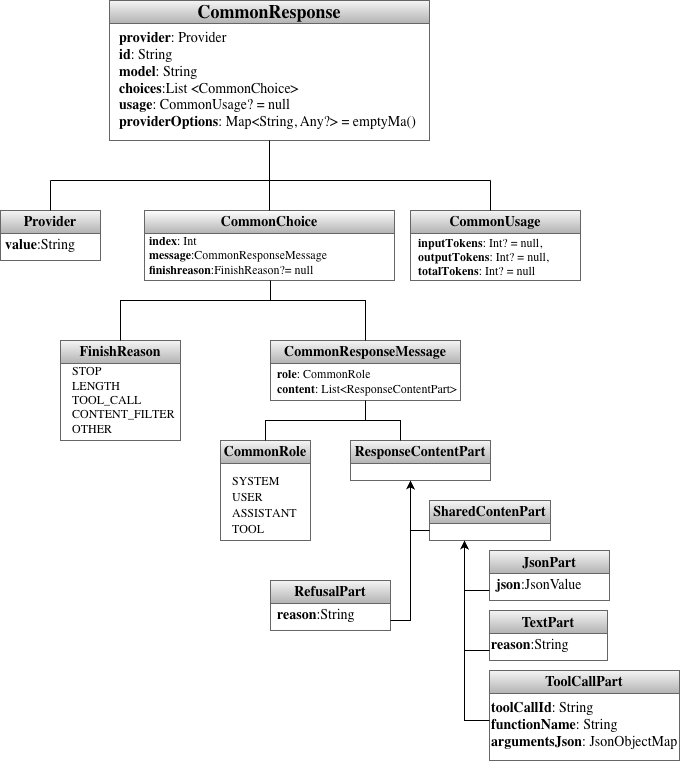

The diagram above was exported from draw.io. Its source (the exported page's mxGraphModel, read from the mxfile embedded in the PNG):
<mxGraphModel dx="1548" dy="1066" grid="1" gridSize="10" guides="1" tooltips="1" connect="1" arrows="1" fold="1" page="1" pageScale="1" pageWidth="827" pageHeight="1169" math="0" shadow="0">
  <root>
    <mxCell id="0" />
    <mxCell id="1" parent="0" />
    <mxCell id="dxXzMyNKYKNRmOaGoiVJ-1" parent="1" style="swimlane;whiteSpace=wrap;html=1;fillColor=#f5f5f5;strokeColor=#666666;gradientColor=#b3b3b3;" value="&lt;font face=&quot;Computer Modern&quot; style=&quot;font-size: 18px;&quot;&gt;CommonResponse&lt;/font&gt;" vertex="1">
      <mxGeometry height="140" width="320" x="709" y="280" as="geometry" />
    </mxCell>
    <mxCell id="dxXzMyNKYKNRmOaGoiVJ-2" parent="dxXzMyNKYKNRmOaGoiVJ-1" style="text;html=1;whiteSpace=wrap;strokeColor=none;fillColor=none;align=left;verticalAlign=middle;rounded=0;" value="&lt;font face=&quot;Computer Modern&quot; style=&quot;font-size: 14px;&quot;&gt;&lt;span data-contrast=&quot;none&quot; lang=&quot;EN-US&quot; class=&quot;TextRun SCXW59177046 BCX0&quot; style=&quot;-webkit-user-drag: none; -webkit-tap-highlight-color: transparent; margin: 0px; padding: 0px; user-select: text; font-variant: normal; background-color: rgb(255, 255, 255); line-height: 16.275px;&quot;&gt;&lt;span class=&quot;NormalTextRun SCXW59177046 BCX0&quot; style=&quot;-webkit-user-drag: none; -webkit-tap-highlight-color: transparent; margin: 0px; padding: 0px; user-select: text;&quot;&gt;&lt;b&gt;provider&lt;/b&gt;: Provider&lt;/span&gt;&lt;/span&gt;&lt;span class=&quot;LineBreakBlob BlobObject DragDrop SCXW59177046 BCX0&quot; style=&quot;-webkit-user-drag: none; -webkit-tap-highlight-color: transparent; margin: 0px; padding: 0px; user-select: text; background-color: rgb(255, 255, 255); line-height: 16.275px;&quot;&gt;&lt;br class=&quot;SCXW59177046 BCX0&quot; style=&quot;-webkit-user-drag: none; -webkit-tap-highlight-color: transparent; margin: 0px; padding: 0px; user-select: text; white-space: pre !important;&quot;&gt;&lt;/span&gt;&lt;span data-contrast=&quot;none&quot; lang=&quot;EN-US&quot; class=&quot;TextRun SCXW59177046 BCX0&quot; style=&quot;-webkit-user-drag: none; -webkit-tap-highlight-color: transparent; margin: 0px; padding: 0px; user-select: text; font-variant: normal; background-color: rgb(255, 255, 255); line-height: 16.275px;&quot;&gt;&lt;span class=&quot;NormalTextRun SCXW59177046 BCX0&quot; style=&quot;-webkit-user-drag: none; -webkit-tap-highlight-color: transparent; margin: 0px; padding: 0px; user-select: text;&quot;&gt;&lt;b&gt;id&lt;/b&gt;: String&lt;/span&gt;&lt;/span&gt;&lt;span class=&quot;LineBreakBlob BlobObject DragDrop SCXW59177046 BCX0&quot; style=&quot;-webkit-user-drag: none; -webkit-tap-highlight-color: transparent; margin: 0px; padding: 0px; user-select: text; background-color: rgb(255, 255, 255); line-height: 16.275px;&quot;&gt;&lt;br class=&quot;SCXW59177046 BCX0&quot; style=&quot;-webkit-user-drag: none; -webkit-tap-highlight-color: transparent; margin: 0px; padding: 0px; user-select: text; white-space: pre !important;&quot;&gt;&lt;/span&gt;&lt;/font&gt;&lt;span style=&quot;background-color: light-dark(rgb(255, 255, 255), rgb(18, 18, 18)); font-size: 14px; font-family: &amp;quot;Computer Modern&amp;quot;; color: light-dark(rgb(0, 0, 0), rgb(255, 255, 255));&quot;&gt;&lt;b&gt;model&lt;/b&gt;: String&lt;/span&gt;&lt;span style=&quot;white-space: pre; background-color: light-dark(rgb(255, 255, 255), rgb(18, 18, 18)); font-size: 14px; font-family: &amp;quot;Computer Modern&amp;quot;; color: light-dark(rgb(0, 0, 0), rgb(255, 255, 255));&quot;&gt;&amp;nbsp;&lt;/span&gt;&lt;br&gt;&lt;font face=&quot;Computer Modern&quot; style=&quot;font-size: 14px;&quot;&gt;&lt;span data-contrast=&quot;none&quot; lang=&quot;EN-US&quot; class=&quot;TextRun SCXW59177046 BCX0&quot; style=&quot;-webkit-user-drag: none; -webkit-tap-highlight-color: transparent; margin: 0px; padding: 0px; user-select: text; font-variant: normal; background-color: rgb(255, 255, 255); line-height: 16.275px;&quot;&gt;&lt;span class=&quot;NormalTextRun SCXW59177046 BCX0&quot; style=&quot;-webkit-user-drag: none; -webkit-tap-highlight-color: transparent; margin: 0px; padding: 0px; user-select: text;&quot;&gt;&lt;b&gt;choices&lt;/b&gt;:List &amp;lt;CommonChoice&amp;gt;&lt;/span&gt;&lt;/span&gt;&lt;span class=&quot;LineBreakBlob BlobObject DragDrop SCXW59177046 BCX0&quot; style=&quot;-webkit-user-drag: none; -webkit-tap-highlight-color: transparent; margin: 0px; padding: 0px; user-select: text; background-color: rgb(255, 255, 255); line-height: 16.275px;&quot;&gt;&lt;br class=&quot;SCXW59177046 BCX0&quot; style=&quot;-webkit-user-drag: none; -webkit-tap-highlight-color: transparent; margin: 0px; padding: 0px; user-select: text; white-space: pre !important;&quot;&gt;&lt;/span&gt;&lt;span class=&quot;EOP SCXW59177046 BCX0&quot; data-ccp-props=&quot;{}&quot; style=&quot;-webkit-user-drag: none; -webkit-tap-highlight-color: transparent; margin: 0px; padding: 0px; user-select: text; background-color: rgb(255, 255, 255); line-height: 16.275px;&quot;&gt;&lt;b&gt;usage&lt;/b&gt;: CommonUsage? = null&lt;br&gt;&lt;b&gt;providerOptions&lt;/b&gt;: Map&amp;lt;String, Any?&amp;gt; = emptyMa()&amp;nbsp;&lt;/span&gt;&lt;/font&gt;" vertex="1">
      <mxGeometry height="100" width="305" x="7.5" y="30" as="geometry" />
    </mxCell>
    <mxCell id="dxXzMyNKYKNRmOaGoiVJ-8" parent="1" style="swimlane;whiteSpace=wrap;html=1;startSize=23;fillColor=default;gradientColor=#b3b3b3;strokeColor=#666666;swimlaneFillColor=none;" value="&lt;span style=&quot;font-family: &amp;quot;Computer Modern&amp;quot;; font-size: 14px; text-align: left;&quot;&gt;CommonChoice&lt;/span&gt;" vertex="1">
      <mxGeometry height="70" width="250" x="744" y="490" as="geometry" />
    </mxCell>
    <mxCell id="dxXzMyNKYKNRmOaGoiVJ-9" parent="dxXzMyNKYKNRmOaGoiVJ-8" style="text;html=1;whiteSpace=wrap;strokeColor=none;fillColor=none;align=left;verticalAlign=middle;rounded=0;" value="&lt;font face=&quot;Computer Modern&quot;&gt;&amp;nbsp;&lt;b&gt;index&lt;/b&gt;: Int&lt;br&gt;&amp;nbsp;&lt;b&gt;message&lt;/b&gt;:CommonResponseMessage&lt;br&gt;&amp;nbsp;&lt;b&gt;finishreason&lt;/b&gt;:FinishReason?= null&lt;/font&gt;" vertex="1">
      <mxGeometry height="30" width="250" y="30" as="geometry" />
    </mxCell>
    <mxCell id="dxXzMyNKYKNRmOaGoiVJ-3" edge="1" parent="1" source="dxXzMyNKYKNRmOaGoiVJ-8" style="endArrow=none;html=1;rounded=0;exitX=0.5;exitY=0;exitDx=0;exitDy=0;entryX=0.5;entryY=1;entryDx=0;entryDy=0;" target="dxXzMyNKYKNRmOaGoiVJ-1" value="">
      <mxGeometry height="50" relative="1" width="50" as="geometry">
        <mxPoint x="868.5799999999999" y="460" as="sourcePoint" />
        <mxPoint x="870" y="420" as="targetPoint" />
      </mxGeometry>
    </mxCell>
    <mxCell id="dxXzMyNKYKNRmOaGoiVJ-4" parent="1" style="swimlane;whiteSpace=wrap;html=1;fillColor=#f5f5f5;gradientColor=#b3b3b3;strokeColor=#666666;" value="&lt;font face=&quot;Computer Modern&quot; style=&quot;font-size: 14px;&quot;&gt;Provider&lt;/font&gt;" vertex="1">
      <mxGeometry height="50" width="100" x="600" y="490" as="geometry" />
    </mxCell>
    <mxCell id="dxXzMyNKYKNRmOaGoiVJ-5" parent="dxXzMyNKYKNRmOaGoiVJ-4" style="text;html=1;whiteSpace=wrap;strokeColor=none;fillColor=none;align=center;verticalAlign=middle;rounded=0;" value="&lt;font face=&quot;Computer Modern&quot; style=&quot;font-size: 14px;&quot;&gt;&lt;b&gt;value&lt;/b&gt;:String&lt;/font&gt;" vertex="1">
      <mxGeometry height="30" width="60" x="10" y="20" as="geometry" />
    </mxCell>
    <mxCell id="dxXzMyNKYKNRmOaGoiVJ-6" parent="1" style="swimlane;whiteSpace=wrap;html=1;fillColor=#f5f5f5;gradientColor=#b3b3b3;strokeColor=#666666;" value="&lt;span style=&quot;font-family: &amp;quot;Computer Modern&amp;quot;; font-size: 14px; text-align: left;&quot;&gt;CommonUsage&lt;/span&gt;" vertex="1">
      <mxGeometry height="70" width="170" x="1010" y="490" as="geometry" />
    </mxCell>
    <mxCell id="dxXzMyNKYKNRmOaGoiVJ-7" parent="dxXzMyNKYKNRmOaGoiVJ-6" style="text;html=1;whiteSpace=wrap;strokeColor=none;fillColor=none;align=left;verticalAlign=middle;rounded=0;" value="&lt;div class=&quot;OutlineElement Ltr SCXW192027414 BCX0&quot; style=&quot;-webkit-user-drag: none; -webkit-tap-highlight-color: transparent; margin: 0px; padding: 0px; user-select: text; clear: both; cursor: text; overflow: visible; position: relative; direction: ltr; background-color: rgb(255, 255, 255);&quot;&gt;&lt;p class=&quot;Paragraph SCXW192027414 BCX0&quot; lang=&quot;PT-PT&quot; style=&quot;-webkit-user-drag: none; -webkit-tap-highlight-color: transparent; margin: 0px 0px 10.6667px; padding: 0px; user-select: text; overflow-wrap: break-word; vertical-align: baseline; font-kerning: none; background-color: transparent; color: windowtext;&quot;&gt;&lt;font face=&quot;Computer Modern&quot;&gt;&lt;b style=&quot;&quot;&gt;inputTokens&lt;/b&gt;: Int? = null,&lt;br data-start=&quot;29&quot; data-end=&quot;32&quot;&gt;&lt;b style=&quot;&quot;&gt;outputTokens&lt;/b&gt;: Int? = null,&lt;br data-start=&quot;62&quot; data-end=&quot;65&quot;&gt;&lt;b style=&quot;&quot;&gt;totalTokens&lt;/b&gt;: Int? = null&lt;/font&gt;&lt;/p&gt;&lt;/div&gt;" vertex="1">
      <mxGeometry height="55.5" width="154" x="6" y="24.5" as="geometry" />
    </mxCell>
    <mxCell id="dxXzMyNKYKNRmOaGoiVJ-10" edge="1" parent="1" style="endArrow=none;html=1;rounded=0;" value="">
      <mxGeometry height="50" relative="1" width="50" as="geometry">
        <mxPoint x="650" y="460" as="sourcePoint" />
        <mxPoint x="1090" y="460" as="targetPoint" />
      </mxGeometry>
    </mxCell>
    <mxCell id="dxXzMyNKYKNRmOaGoiVJ-11" edge="1" parent="1" source="dxXzMyNKYKNRmOaGoiVJ-4" style="endArrow=none;html=1;rounded=0;exitX=0.5;exitY=0;exitDx=0;exitDy=0;" value="">
      <mxGeometry height="50" relative="1" width="50" as="geometry">
        <mxPoint x="670" y="490" as="sourcePoint" />
        <mxPoint x="650" y="460" as="targetPoint" />
      </mxGeometry>
    </mxCell>
    <mxCell id="dxXzMyNKYKNRmOaGoiVJ-12" edge="1" parent="1" style="endArrow=none;html=1;rounded=0;exitX=0.5;exitY=0;exitDx=0;exitDy=0;" value="">
      <mxGeometry height="50" relative="1" width="50" as="geometry">
        <mxPoint x="1090" y="490" as="sourcePoint" />
        <mxPoint x="1090" y="460" as="targetPoint" />
      </mxGeometry>
    </mxCell>
    <mxCell id="dxXzMyNKYKNRmOaGoiVJ-13" parent="1" style="swimlane;whiteSpace=wrap;html=1;fillColor=#f5f5f5;gradientColor=#b3b3b3;strokeColor=#666666;" value="&lt;span style=&quot;font-family: &amp;quot;Computer Modern&amp;quot;; font-size: 14px; text-align: left;&quot;&gt;CommonResponseMessage&lt;/span&gt;" vertex="1">
      <mxGeometry height="60" width="190" x="870" y="620" as="geometry" />
    </mxCell>
    <mxCell id="dxXzMyNKYKNRmOaGoiVJ-14" parent="dxXzMyNKYKNRmOaGoiVJ-13" style="text;html=1;whiteSpace=wrap;strokeColor=none;fillColor=none;align=left;verticalAlign=middle;rounded=0;" value="&lt;font face=&quot;Computer Modern&quot;&gt;&lt;b style=&quot;&quot;&gt;role&lt;/b&gt;: CommonRole&lt;/font&gt;&lt;div&gt;&lt;div&gt;&lt;font face=&quot;Computer Modern&quot;&gt;&lt;b style=&quot;&quot;&gt;content&lt;/b&gt;: List&amp;lt;ResponseContentPart&amp;gt;&lt;/font&gt;&lt;/div&gt;&lt;/div&gt;" vertex="1">
      <mxGeometry height="30" width="185" x="5" y="25.5" as="geometry" />
    </mxCell>
    <mxCell id="dxXzMyNKYKNRmOaGoiVJ-15" parent="1" style="swimlane;whiteSpace=wrap;html=1;startSize=23;fillColor=#f5f5f5;gradientColor=#b3b3b3;strokeColor=#666666;" value="&lt;font face=&quot;Computer Modern&quot; style=&quot;font-size: 14px;&quot;&gt;CommonRole&lt;/font&gt;" vertex="1">
      <mxGeometry height="100" width="90" x="820" y="720" as="geometry">
        <mxRectangle height="30" width="110" y="500" as="alternateBounds" />
      </mxGeometry>
    </mxCell>
    <mxCell id="dxXzMyNKYKNRmOaGoiVJ-16" parent="dxXzMyNKYKNRmOaGoiVJ-15" style="text;html=1;whiteSpace=wrap;strokeColor=none;fillColor=none;align=left;verticalAlign=middle;rounded=0;" value="&lt;div class=&quot;OutlineElement Ltr SCXW215902938 BCX0&quot; style=&quot;-webkit-user-drag: none; -webkit-tap-highlight-color: transparent; margin: 0px; padding: 0px; user-select: text; clear: both; cursor: text; overflow: visible; position: relative; direction: ltr; background-color: rgb(255, 255, 255);&quot;&gt;&lt;p class=&quot;Paragraph SCXW215902938 BCX0&quot; lang=&quot;PT-PT&quot; style=&quot;-webkit-user-drag: none; -webkit-tap-highlight-color: transparent; margin: 0px 0px 10.6667px; padding: 0px; user-select: text; overflow-wrap: break-word; vertical-align: baseline; font-kerning: none; background-color: transparent; color: windowtext;&quot;&gt;&lt;font face=&quot;Computer Modern&quot;&gt;&lt;span data-contrast=&quot;auto&quot; lang=&quot;EN-US&quot; class=&quot;TextRun SCXW215902938 BCX0&quot; style=&quot;-webkit-user-drag: none; -webkit-tap-highlight-color: transparent; margin: 0px; padding: 0px; user-select: text; font-size: 9pt; line-height: 16.275px; font-variant-ligatures: none !important;&quot;&gt;SYSTEM&lt;br&gt;&lt;/span&gt;&lt;span data-contrast=&quot;auto&quot; lang=&quot;EN-US&quot; class=&quot;TextRun SCXW215902938 BCX0&quot; style=&quot;background-color: transparent; color: light-dark(windowtext, rgb(237, 237, 237)); font-size: 9pt; -webkit-user-drag: none; -webkit-tap-highlight-color: transparent; margin: 0px; padding: 0px; user-select: text; line-height: 16.275px; font-variant-ligatures: none !important;&quot;&gt;USER&lt;/span&gt;&lt;span class=&quot;EOP SCXW215902938 BCX0&quot; data-ccp-props=&quot;{&amp;quot;335551550&amp;quot;:0,&amp;quot;335551620&amp;quot;:0}&quot; style=&quot;background-color: transparent; color: light-dark(windowtext, rgb(237, 237, 237)); font-size: 9pt; -webkit-user-drag: none; -webkit-tap-highlight-color: transparent; margin: 0px; padding: 0px; user-select: text; line-height: 16.275px;&quot;&gt;&lt;br&gt;&lt;/span&gt;&lt;span data-contrast=&quot;auto&quot; lang=&quot;EN-US&quot; class=&quot;TextRun SCXW215902938 BCX0&quot; style=&quot;background-color: transparent; color: light-dark(windowtext, rgb(237, 237, 237)); font-size: 9pt; -webkit-user-drag: none; -webkit-tap-highlight-color: transparent; margin: 0px; padding: 0px; user-select: text; line-height: 16.275px; font-variant-ligatures: none !important;&quot;&gt;ASSISTANT&lt;/span&gt;&lt;span class=&quot;EOP SCXW215902938 BCX0&quot; data-ccp-props=&quot;{&amp;quot;335551550&amp;quot;:0,&amp;quot;335551620&amp;quot;:0}&quot; style=&quot;background-color: transparent; color: light-dark(windowtext, rgb(237, 237, 237)); font-size: 9pt; -webkit-user-drag: none; -webkit-tap-highlight-color: transparent; margin: 0px; padding: 0px; user-select: text; line-height: 16.275px;&quot;&gt;&lt;br&gt;&lt;/span&gt;&lt;span data-contrast=&quot;auto&quot; lang=&quot;EN-US&quot; class=&quot;TextRun SCXW215902938 BCX0&quot; style=&quot;background-color: transparent; color: light-dark(windowtext, rgb(237, 237, 237)); font-size: 9pt; -webkit-user-drag: none; -webkit-tap-highlight-color: transparent; margin: 0px; padding: 0px; user-select: text; line-height: 16.275px; font-variant-ligatures: none !important;&quot;&gt;TOOL&lt;/span&gt;&lt;span class=&quot;EOP SCXW215902938 BCX0&quot; data-ccp-props=&quot;{}&quot; style=&quot;background-color: transparent; color: light-dark(windowtext, rgb(237, 237, 237)); font-size: 9pt; -webkit-user-drag: none; -webkit-tap-highlight-color: transparent; margin: 0px; padding: 0px; user-select: text; line-height: 16.275px;&quot;&gt;&amp;nbsp;&lt;/span&gt;&lt;/font&gt;&lt;/p&gt;&lt;/div&gt;" vertex="1">
      <mxGeometry height="60" width="80" x="10" y="40" as="geometry" />
    </mxCell>
    <mxCell id="dxXzMyNKYKNRmOaGoiVJ-17" parent="1" style="swimlane;whiteSpace=wrap;html=1;fillColor=#f5f5f5;gradientColor=#b3b3b3;strokeColor=#666666;" value="&lt;font face=&quot;Computer Modern&quot; style=&quot;font-size: 14px;&quot;&gt;ResponseContentPart&lt;/font&gt;" vertex="1">
      <mxGeometry height="40" width="140" x="950" y="720" as="geometry" />
    </mxCell>
    <mxCell id="dxXzMyNKYKNRmOaGoiVJ-18" parent="1" style="swimlane;whiteSpace=wrap;html=1;fillColor=#f5f5f5;gradientColor=#b3b3b3;strokeColor=#666666;" value="&lt;div style=&quot;text-align: left;&quot;&gt;&lt;span style=&quot;color: light-dark(rgb(0, 0, 0), rgb(255, 255, 255));&quot;&gt;&lt;font face=&quot;Computer Modern&quot; style=&quot;font-size: 14px;&quot;&gt;SharedContenPart&lt;/font&gt;&lt;/span&gt;&lt;/div&gt;" vertex="1">
      <mxGeometry height="40" width="121" x="1029" y="780" as="geometry" />
    </mxCell>
    <mxCell id="dxXzMyNKYKNRmOaGoiVJ-19" parent="1" style="swimlane;whiteSpace=wrap;html=1;fillColor=#f5f5f5;gradientColor=#b3b3b3;strokeColor=#666666;" value="&lt;div style=&quot;text-align: left;&quot;&gt;&lt;span style=&quot;color: light-dark(rgb(0, 0, 0), rgb(255, 255, 255)); font-size: 14px;&quot;&gt;&lt;font face=&quot;Computer Modern&quot; style=&quot;&quot;&gt;TextPart&lt;/font&gt;&lt;/span&gt;&lt;/div&gt;" vertex="1">
      <mxGeometry height="50" width="118" x="1089" y="890" as="geometry" />
    </mxCell>
    <mxCell id="dxXzMyNKYKNRmOaGoiVJ-20" parent="dxXzMyNKYKNRmOaGoiVJ-19" style="text;html=1;whiteSpace=wrap;strokeColor=none;fillColor=none;align=left;verticalAlign=middle;rounded=0;" value="&lt;font face=&quot;Computer Modern&quot; style=&quot;font-size: 14px;&quot;&gt;&lt;b&gt;reason&lt;/b&gt;:String&lt;/font&gt;" vertex="1">
      <mxGeometry height="30" width="90" y="20" as="geometry" />
    </mxCell>
    <mxCell id="dxXzMyNKYKNRmOaGoiVJ-21" parent="1" style="swimlane;whiteSpace=wrap;html=1;fillColor=#f5f5f5;gradientColor=#b3b3b3;strokeColor=#666666;" value="&lt;div style=&quot;text-align: left;&quot;&gt;&lt;span style=&quot;color: light-dark(rgb(0, 0, 0), rgb(255, 255, 255)); font-size: 14px;&quot;&gt;&lt;font face=&quot;Computer Modern&quot; style=&quot;&quot;&gt;JsonPart&lt;/font&gt;&lt;/span&gt;&lt;/div&gt;" vertex="1">
      <mxGeometry height="50" width="120" x="1089" y="830" as="geometry" />
    </mxCell>
    <mxCell id="dxXzMyNKYKNRmOaGoiVJ-22" parent="dxXzMyNKYKNRmOaGoiVJ-21" style="text;html=1;whiteSpace=wrap;strokeColor=none;fillColor=none;align=left;verticalAlign=middle;rounded=0;" value="&lt;font face=&quot;Computer Modern&quot;&gt;&lt;span style=&quot;font-size: 14px;&quot;&gt;&lt;b&gt;json&lt;/b&gt;:JsonValue&lt;/span&gt;&lt;/font&gt;" vertex="1">
      <mxGeometry height="30" width="80" x="5" y="20" as="geometry" />
    </mxCell>
    <mxCell id="dxXzMyNKYKNRmOaGoiVJ-23" parent="1" style="swimlane;whiteSpace=wrap;html=1;fillColor=#f5f5f5;gradientColor=#b3b3b3;strokeColor=#666666;" value="&lt;div style=&quot;text-align: center;&quot;&gt;&lt;span&gt;&lt;font face=&quot;Computer Modern&quot; style=&quot;color: light-dark(rgb(0, 0, 0), rgb(255, 255, 255)); font-size: 14px;&quot;&gt;ToolCallPart&lt;/font&gt;&lt;/span&gt;&lt;/div&gt;" vertex="1">
      <mxGeometry height="90" width="190" x="1089" y="950" as="geometry" />
    </mxCell>
    <mxCell id="dxXzMyNKYKNRmOaGoiVJ-24" parent="dxXzMyNKYKNRmOaGoiVJ-23" style="text;html=1;whiteSpace=wrap;strokeColor=none;fillColor=none;align=left;verticalAlign=middle;rounded=0;" value="&lt;font face=&quot;Computer Modern&quot;&gt;&lt;span style=&quot;font-size: 14px;&quot;&gt;&lt;b&gt;toolCallId&lt;/b&gt;: String&lt;br&gt;&lt;b&gt;functionName&lt;/b&gt;: String&lt;/span&gt;&lt;/font&gt;&lt;div&gt;&lt;font face=&quot;Computer Modern&quot;&gt;&lt;span style=&quot;font-size: 14px;&quot;&gt;&lt;b&gt;argumentsJson&lt;/b&gt;: JsonObjectMap&lt;/span&gt;&lt;/font&gt;&lt;/div&gt;" vertex="1">
      <mxGeometry height="30" width="190" y="40" as="geometry" />
    </mxCell>
    <mxCell id="dxXzMyNKYKNRmOaGoiVJ-25" edge="1" parent="1" style="endArrow=classic;html=1;rounded=0;entryX=0.5;entryY=1;entryDx=0;entryDy=0;" value="">
      <mxGeometry height="50" relative="1" width="50" as="geometry">
        <Array as="points">
          <mxPoint x="1064" y="1000" />
        </Array>
        <mxPoint x="1089" y="1000" as="sourcePoint" />
        <mxPoint x="1064" y="820" as="targetPoint" />
      </mxGeometry>
    </mxCell>
    <mxCell id="dxXzMyNKYKNRmOaGoiVJ-26" edge="1" parent="1" style="endArrow=classic;html=1;rounded=0;entryX=0.5;entryY=1;entryDx=0;entryDy=0;" value="">
      <mxGeometry height="50" relative="1" width="50" as="geometry">
        <Array as="points">
          <mxPoint x="1079" y="930" />
          <mxPoint x="1064" y="930" />
        </Array>
        <mxPoint x="1089" y="930" as="sourcePoint" />
        <mxPoint x="1064" y="820" as="targetPoint" />
      </mxGeometry>
    </mxCell>
    <mxCell id="dxXzMyNKYKNRmOaGoiVJ-27" edge="1" parent="1" style="endArrow=classic;html=1;rounded=0;entryX=0.5;entryY=1;entryDx=0;entryDy=0;" value="">
      <mxGeometry height="50" relative="1" width="50" as="geometry">
        <Array as="points">
          <mxPoint x="1079" y="870" />
          <mxPoint x="1064" y="870" />
        </Array>
        <mxPoint x="1089" y="870" as="sourcePoint" />
        <mxPoint x="1064" y="820" as="targetPoint" />
      </mxGeometry>
    </mxCell>
    <mxCell id="dxXzMyNKYKNRmOaGoiVJ-28" edge="1" parent="1" source="dxXzMyNKYKNRmOaGoiVJ-15" style="endArrow=none;html=1;rounded=0;entryX=0.5;entryY=1;entryDx=0;entryDy=0;exitX=0.5;exitY=0;exitDx=0;exitDy=0;" target="dxXzMyNKYKNRmOaGoiVJ-13" value="">
      <mxGeometry height="50" relative="1" width="50" as="geometry">
        <Array as="points">
          <mxPoint x="865" y="700" />
          <mxPoint x="965" y="700" />
        </Array>
        <mxPoint x="870" y="700" as="sourcePoint" />
        <mxPoint x="990" y="830" as="targetPoint" />
      </mxGeometry>
    </mxCell>
    <mxCell id="dxXzMyNKYKNRmOaGoiVJ-29" edge="1" parent="1" style="endArrow=none;html=1;rounded=0;entryX=0.5;entryY=1;entryDx=0;entryDy=0;" target="dxXzMyNKYKNRmOaGoiVJ-13" value="">
      <mxGeometry height="50" relative="1" width="50" as="geometry">
        <Array as="points">
          <mxPoint x="1000" y="700" />
          <mxPoint x="965" y="700" />
        </Array>
        <mxPoint x="1000" y="720" as="sourcePoint" />
        <mxPoint x="1020" y="730" as="targetPoint" />
      </mxGeometry>
    </mxCell>
    <mxCell id="dxXzMyNKYKNRmOaGoiVJ-30" edge="1" parent="1" source="dxXzMyNKYKNRmOaGoiVJ-13" style="endArrow=none;html=1;rounded=0;exitX=0.5;exitY=0;exitDx=0;exitDy=0;" value="">
      <mxGeometry height="50" relative="1" width="50" as="geometry">
        <Array as="points">
          <mxPoint x="965" y="580" />
          <mxPoint x="870" y="580" />
        </Array>
        <mxPoint x="870" y="580" as="sourcePoint" />
        <mxPoint x="870" y="560" as="targetPoint" />
      </mxGeometry>
    </mxCell>
    <mxCell id="dxXzMyNKYKNRmOaGoiVJ-31" parent="1" style="swimlane;whiteSpace=wrap;html=1;startSize=23;fillColor=#f5f5f5;gradientColor=#b3b3b3;strokeColor=#666666;" value="&lt;font face=&quot;Computer Modern&quot; style=&quot;font-size: 14px;&quot;&gt;FinishReason&lt;/font&gt;" vertex="1">
      <mxGeometry height="100" width="120" x="660" y="620" as="geometry">
        <mxRectangle height="30" width="110" y="500" as="alternateBounds" />
      </mxGeometry>
    </mxCell>
    <mxCell id="dxXzMyNKYKNRmOaGoiVJ-33" edge="1" parent="1" source="dxXzMyNKYKNRmOaGoiVJ-31" style="endArrow=none;html=1;rounded=0;exitX=0.5;exitY=0;exitDx=0;exitDy=0;" value="">
      <mxGeometry height="50" relative="1" width="50" as="geometry">
        <Array as="points">
          <mxPoint x="720" y="580" />
          <mxPoint x="870" y="580" />
        </Array>
        <mxPoint x="820" y="610" as="sourcePoint" />
        <mxPoint x="870" y="560" as="targetPoint" />
      </mxGeometry>
    </mxCell>
    <mxCell id="dxXzMyNKYKNRmOaGoiVJ-34" parent="1" style="swimlane;whiteSpace=wrap;html=1;fillColor=#f5f5f5;gradientColor=#b3b3b3;strokeColor=#666666;" value="&lt;div style=&quot;text-align: center;&quot;&gt;&lt;span&gt;&lt;font face=&quot;Computer Modern&quot; style=&quot;color: light-dark(rgb(0, 0, 0), rgb(255, 255, 255)); font-size: 14px;&quot;&gt;RefusalPart&lt;/font&gt;&lt;/span&gt;&lt;/div&gt;" vertex="1">
      <mxGeometry height="50" width="120" x="870" y="860" as="geometry" />
    </mxCell>
    <mxCell id="dxXzMyNKYKNRmOaGoiVJ-35" parent="dxXzMyNKYKNRmOaGoiVJ-34" style="text;html=1;whiteSpace=wrap;strokeColor=none;fillColor=none;align=left;verticalAlign=middle;rounded=0;" value="&lt;font face=&quot;Computer Modern&quot; style=&quot;font-size: 14px;&quot;&gt;&lt;b&gt;reason&lt;/b&gt;:String&lt;/font&gt;" vertex="1">
      <mxGeometry height="30" width="60" x="5" y="20" as="geometry" />
    </mxCell>
    <mxCell id="dxXzMyNKYKNRmOaGoiVJ-36" edge="1" parent="1" style="endArrow=classic;html=1;rounded=0;" value="">
      <mxGeometry height="50" relative="1" width="50" as="geometry">
        <Array as="points">
          <mxPoint x="1010" y="900" />
        </Array>
        <mxPoint x="990" y="900" as="sourcePoint" />
        <mxPoint x="1010" y="760" as="targetPoint" />
      </mxGeometry>
    </mxCell>
    <mxCell id="dxXzMyNKYKNRmOaGoiVJ-37" edge="1" parent="1" style="endArrow=none;html=1;rounded=0;entryX=0;entryY=0.75;entryDx=0;entryDy=0;" target="dxXzMyNKYKNRmOaGoiVJ-18" value="">
      <mxGeometry height="50" relative="1" width="50" as="geometry">
        <mxPoint x="1010" y="810" as="sourcePoint" />
        <mxPoint x="1060" y="760" as="targetPoint" />
      </mxGeometry>
    </mxCell>
    <mxCell id="dxXzMyNKYKNRmOaGoiVJ-32" parent="1" style="text;html=1;whiteSpace=wrap;strokeColor=none;fillColor=none;align=left;verticalAlign=middle;rounded=0;" value="&lt;div class=&quot;OutlineElement Ltr SCXW215902938 BCX0&quot; style=&quot;-webkit-user-drag: none; -webkit-tap-highlight-color: transparent; margin: 0px; padding: 0px; user-select: text; clear: both; cursor: text; overflow: visible; position: relative; direction: ltr; background-color: rgb(255, 255, 255);&quot;&gt;&lt;p class=&quot;Paragraph SCXW215902938 BCX0&quot; lang=&quot;PT-PT&quot; style=&quot;-webkit-user-drag: none; -webkit-tap-highlight-color: transparent; margin: 0px 0px 10.6667px; padding: 0px; user-select: text; overflow-wrap: break-word; vertical-align: baseline; font-kerning: none; background-color: transparent; color: windowtext;&quot;&gt;&lt;span style=&quot;font-variant-ligatures: none;&quot;&gt;&lt;font face=&quot;Computer Modern&quot;&gt;STOP&lt;br&gt;LENGTH&lt;br&gt;TOOL_CALL&lt;br&gt;CONTENT_FILTER&lt;br&gt;OTHER&lt;/font&gt;&lt;/span&gt;&lt;/p&gt;&lt;/div&gt;" vertex="1">
      <mxGeometry height="70" width="110" x="670" y="650" as="geometry" />
    </mxCell>
  </root>
</mxGraphModel>